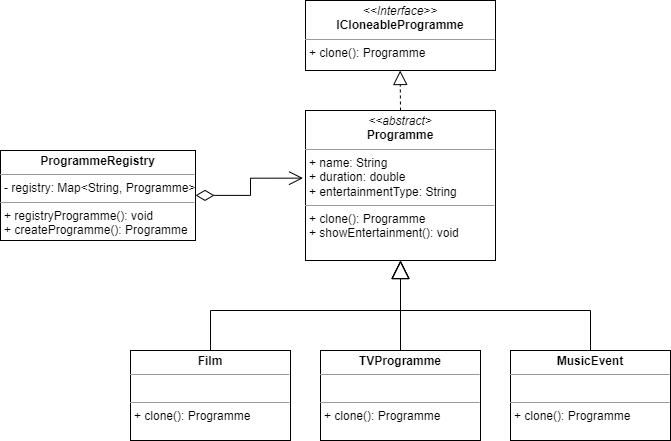

The diagram above was exported from draw.io. Its source (the exported page's mxGraphModel, read from the mxfile embedded in the PNG):
<mxGraphModel dx="1818" dy="1048" grid="1" gridSize="10" guides="1" tooltips="1" connect="1" arrows="1" fold="1" page="1" pageScale="1" pageWidth="850" pageHeight="1100" math="0" shadow="0">
  <root>
    <mxCell id="0" />
    <mxCell id="1" parent="0" />
    <mxCell id="e48Q2BmlMtn26e9kFkGB-1" value="&lt;p style=&quot;margin:0px;margin-top:4px;text-align:center;&quot;&gt;&lt;i&gt;&amp;lt;&amp;lt;Interface&amp;gt;&amp;gt;&lt;/i&gt;&lt;br&gt;&lt;b&gt;ICloneableProgramme&lt;/b&gt;&lt;/p&gt;&lt;hr size=&quot;1&quot;&gt;&lt;p style=&quot;margin:0px;margin-left:4px;&quot;&gt;+ clone(): Programme&lt;/p&gt;" style="verticalAlign=top;align=left;overflow=fill;fontSize=12;fontFamily=Helvetica;html=1;" parent="1" vertex="1">
      <mxGeometry x="400" y="730" width="190" height="70" as="geometry" />
    </mxCell>
    <mxCell id="e48Q2BmlMtn26e9kFkGB-2" value="&lt;p style=&quot;margin:0px;margin-top:4px;text-align:center;&quot;&gt;&lt;i&gt;&amp;lt;&amp;lt;abstract&amp;gt;&lt;/i&gt;&lt;br&gt;&lt;b&gt;Programme&lt;/b&gt;&lt;/p&gt;&lt;hr size=&quot;1&quot;&gt;&lt;p style=&quot;margin:0px;margin-left:4px;&quot;&gt;+ name: String&lt;/p&gt;&lt;p style=&quot;margin:0px;margin-left:4px;&quot;&gt;+ duration: double&lt;/p&gt;&lt;p style=&quot;margin:0px;margin-left:4px;&quot;&gt;+ entertainmentType: String&lt;/p&gt;&lt;hr size=&quot;1&quot;&gt;&lt;p style=&quot;margin:0px;margin-left:4px;&quot;&gt;+ clone(): Programme&lt;br&gt;+ showEntertainment(): void&lt;/p&gt;" style="verticalAlign=top;align=left;overflow=fill;fontSize=12;fontFamily=Helvetica;html=1;" parent="1" vertex="1">
      <mxGeometry x="400" y="840" width="190" height="150" as="geometry" />
    </mxCell>
    <mxCell id="e48Q2BmlMtn26e9kFkGB-3" value="&lt;p style=&quot;margin:0px;margin-top:4px;text-align:center;&quot;&gt;&lt;b&gt;Film&lt;/b&gt;&lt;/p&gt;&lt;hr size=&quot;1&quot;&gt;&lt;p style=&quot;margin:0px;margin-left:4px;&quot;&gt;&lt;br&gt;&lt;/p&gt;&lt;hr size=&quot;1&quot;&gt;&lt;p style=&quot;margin:0px;margin-left:4px;&quot;&gt;+ clone(): Programme&lt;br&gt;&lt;/p&gt;" style="verticalAlign=top;align=left;overflow=fill;fontSize=12;fontFamily=Helvetica;html=1;" parent="1" vertex="1">
      <mxGeometry x="225" y="1080" width="160" height="90" as="geometry" />
    </mxCell>
    <mxCell id="e48Q2BmlMtn26e9kFkGB-4" value="&lt;p style=&quot;margin:0px;margin-top:4px;text-align:center;&quot;&gt;&lt;b&gt;TVProgramme&lt;/b&gt;&lt;/p&gt;&lt;hr size=&quot;1&quot;&gt;&lt;p style=&quot;margin:0px;margin-left:4px;&quot;&gt;&lt;br&gt;&lt;/p&gt;&lt;hr size=&quot;1&quot;&gt;&lt;p style=&quot;margin:0px;margin-left:4px;&quot;&gt;+ clone(): Programme&lt;br&gt;&lt;br&gt;&lt;/p&gt;" style="verticalAlign=top;align=left;overflow=fill;fontSize=12;fontFamily=Helvetica;html=1;" parent="1" vertex="1">
      <mxGeometry x="415" y="1080" width="160" height="90" as="geometry" />
    </mxCell>
    <mxCell id="e48Q2BmlMtn26e9kFkGB-5" value="&lt;p style=&quot;margin:0px;margin-top:4px;text-align:center;&quot;&gt;&lt;b&gt;MusicEvent&lt;/b&gt;&lt;/p&gt;&lt;hr size=&quot;1&quot;&gt;&lt;p style=&quot;margin:0px;margin-left:4px;&quot;&gt;&lt;br&gt;&lt;/p&gt;&lt;hr size=&quot;1&quot;&gt;&lt;p style=&quot;margin:0px;margin-left:4px;&quot;&gt;+ clone(): Programme&lt;br&gt;&lt;/p&gt;" style="verticalAlign=top;align=left;overflow=fill;fontSize=12;fontFamily=Helvetica;html=1;" parent="1" vertex="1">
      <mxGeometry x="605" y="1080" width="160" height="90" as="geometry" />
    </mxCell>
    <mxCell id="e48Q2BmlMtn26e9kFkGB-6" value="" style="endArrow=block;endSize=16;endFill=0;html=1;rounded=0;entryX=0.5;entryY=1;entryDx=0;entryDy=0;exitX=0.5;exitY=0;exitDx=0;exitDy=0;" parent="1" source="e48Q2BmlMtn26e9kFkGB-5" target="e48Q2BmlMtn26e9kFkGB-2" edge="1">
      <mxGeometry x="0.0038" width="160" relative="1" as="geometry">
        <mxPoint x="650" y="1080" as="sourcePoint" />
        <mxPoint x="515" y="980" as="targetPoint" />
        <Array as="points">
          <mxPoint x="685" y="1040" />
          <mxPoint x="495" y="1040" />
        </Array>
        <mxPoint as="offset" />
      </mxGeometry>
    </mxCell>
    <mxCell id="e48Q2BmlMtn26e9kFkGB-7" value="" style="endArrow=block;endSize=16;endFill=0;html=1;rounded=0;entryX=0.5;entryY=1;entryDx=0;entryDy=0;exitX=0.5;exitY=0;exitDx=0;exitDy=0;" parent="1" source="e48Q2BmlMtn26e9kFkGB-4" target="e48Q2BmlMtn26e9kFkGB-2" edge="1">
      <mxGeometry width="160" relative="1" as="geometry">
        <mxPoint x="370" y="1050" as="sourcePoint" />
        <mxPoint x="530" y="1050" as="targetPoint" />
      </mxGeometry>
    </mxCell>
    <mxCell id="e48Q2BmlMtn26e9kFkGB-8" value="" style="endArrow=block;endSize=16;endFill=0;html=1;rounded=0;exitX=0.5;exitY=0;exitDx=0;exitDy=0;entryX=0.5;entryY=1;entryDx=0;entryDy=0;" parent="1" source="e48Q2BmlMtn26e9kFkGB-3" target="e48Q2BmlMtn26e9kFkGB-2" edge="1">
      <mxGeometry width="160" relative="1" as="geometry">
        <mxPoint x="280" y="1050" as="sourcePoint" />
        <mxPoint x="500" y="990" as="targetPoint" />
        <Array as="points">
          <mxPoint x="305" y="1040" />
          <mxPoint x="495" y="1040" />
        </Array>
      </mxGeometry>
    </mxCell>
    <mxCell id="e48Q2BmlMtn26e9kFkGB-9" value="&lt;p style=&quot;margin:0px;margin-top:4px;text-align:center;&quot;&gt;&lt;b&gt;ProgrammeRegistry&lt;/b&gt;&lt;/p&gt;&lt;hr size=&quot;1&quot;&gt;&lt;p style=&quot;margin:0px;margin-left:4px;&quot;&gt;- registry: Map&amp;lt;String, Programme&amp;gt;&lt;/p&gt;&lt;hr size=&quot;1&quot;&gt;&lt;p style=&quot;margin:0px;margin-left:4px;&quot;&gt;+ registryProgramme(): void&lt;br&gt;+ createProgramme(): Programme&lt;/p&gt;" style="verticalAlign=top;align=left;overflow=fill;fontSize=12;fontFamily=Helvetica;html=1;" parent="1" vertex="1">
      <mxGeometry x="95" y="880" width="195" height="90" as="geometry" />
    </mxCell>
    <mxCell id="e48Q2BmlMtn26e9kFkGB-10" value="" style="endArrow=open;html=1;endSize=12;startArrow=diamondThin;startSize=16;startFill=0;edgeStyle=orthogonalEdgeStyle;align=left;verticalAlign=bottom;rounded=0;entryX=-0.013;entryY=0.451;entryDx=0;entryDy=0;entryPerimeter=0;" parent="1" target="e48Q2BmlMtn26e9kFkGB-2" edge="1">
      <mxGeometry x="-1" y="3" relative="1" as="geometry">
        <mxPoint x="290" y="924.8899999999999" as="sourcePoint" />
        <mxPoint x="371.5799999999999" y="924.91" as="targetPoint" />
      </mxGeometry>
    </mxCell>
    <mxCell id="e48Q2BmlMtn26e9kFkGB-11" value="" style="endArrow=block;dashed=1;endFill=0;endSize=12;html=1;rounded=0;entryX=0.5;entryY=1;entryDx=0;entryDy=0;exitX=0.5;exitY=0;exitDx=0;exitDy=0;" parent="1" source="e48Q2BmlMtn26e9kFkGB-2" edge="1">
      <mxGeometry width="160" relative="1" as="geometry">
        <mxPoint x="494.66" y="859.9999999999999" as="sourcePoint" />
        <mxPoint x="494.65999999999985" y="800" as="targetPoint" />
      </mxGeometry>
    </mxCell>
  </root>
</mxGraphModel>